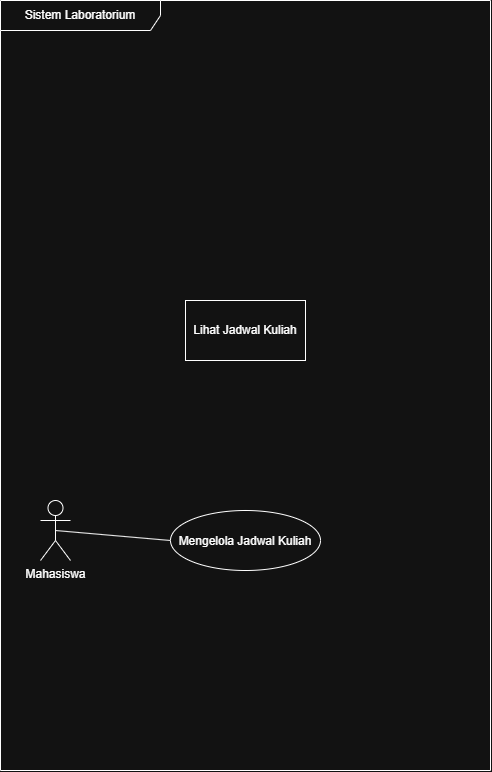

The diagram above was exported from draw.io. Its source (the exported page's mxGraphModel, read from the mxfile embedded in the PNG):
<mxGraphModel dx="691" dy="832" grid="1" gridSize="10" guides="1" tooltips="1" connect="1" arrows="1" fold="1" page="1" pageScale="1" pageWidth="850" pageHeight="1100" math="0" shadow="0">
  <root>
    <mxCell id="0" />
    <mxCell id="1" parent="0" />
    <mxCell id="MSFwb0EsraM9erjrj4wn-16" edge="1" parent="1" source="MSFwb0EsraM9erjrj4wn-1" style="rounded=0;orthogonalLoop=1;jettySize=auto;html=1;exitX=0.5;exitY=0.5;exitDx=0;exitDy=0;exitPerimeter=0;entryX=0;entryY=0.5;entryDx=0;entryDy=0;endArrow=none;endFill=0;" target="MSFwb0EsraM9erjrj4wn-4">
      <mxGeometry relative="1" as="geometry" />
    </mxCell>
    <mxCell id="MSFwb0EsraM9erjrj4wn-4" parent="1" style="ellipse;" value="Mengelola Jadwal Kuliah" vertex="1">
      <mxGeometry height="60" width="150" x="340" y="520" as="geometry" />
    </mxCell>
    <mxCell id="MSFwb0EsraM9erjrj4wn-9" parent="1" style="shape=umlFrame;whiteSpace=wrap;html=1;pointerEvents=0;recursiveResize=0;container=1;collapsible=0;width=160;" value="Sistem Laboratorium" vertex="1">
      <mxGeometry height="770" width="490" x="170" y="10" as="geometry" />
    </mxCell>
    <mxCell id="MSFwb0EsraM9erjrj4wn-1" parent="MSFwb0EsraM9erjrj4wn-9" style="shape=umlActor;verticalLabelPosition=bottom;verticalAlign=top;html=1;" value="Mahasiswa" vertex="1">
      <mxGeometry height="60" width="30" x="40" y="500" as="geometry" />
    </mxCell>
    <mxCell id="MSFwb0EsraM9erjrj4wn-17" parent="MSFwb0EsraM9erjrj4wn-9" style="whiteSpace=wrap;html=1;" value="Lihat Jadwal Kuliah" vertex="1">
      <mxGeometry height="60" width="120" x="185" y="300" as="geometry" />
    </mxCell>
  </root>
</mxGraphModel>